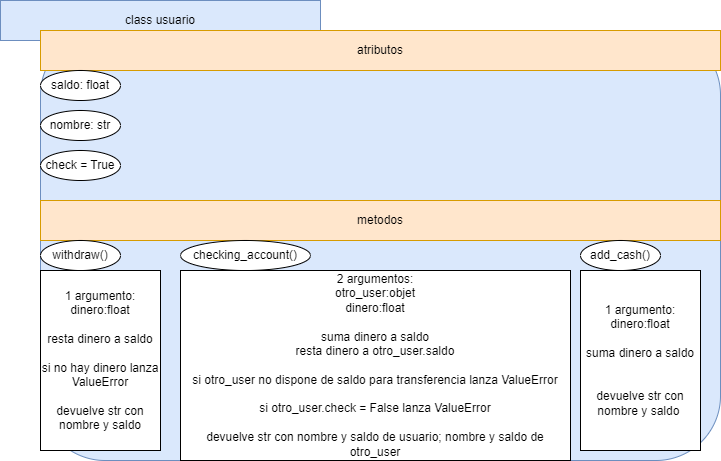

The diagram above was exported from draw.io. Its source (the exported page's mxGraphModel, read from the mxfile embedded in the PNG):
<mxGraphModel dx="880" dy="1603" grid="1" gridSize="10" guides="1" tooltips="1" connect="1" arrows="1" fold="1" page="1" pageScale="1" pageWidth="827" pageHeight="1169" math="0" shadow="0">
  <root>
    <mxCell id="0" />
    <mxCell id="1" parent="0" />
    <mxCell id="lrBPcO7DYn5xPUGliI-i-1" value="" style="rounded=1;whiteSpace=wrap;html=1;fillColor=#dae8fc;strokeColor=#6c8ebf;" vertex="1" parent="1">
      <mxGeometry x="80" y="-410" width="680" height="430" as="geometry" />
    </mxCell>
    <mxCell id="lrBPcO7DYn5xPUGliI-i-2" value="class usuario" style="rounded=0;whiteSpace=wrap;html=1;fillColor=#dae8fc;strokeColor=#6c8ebf;" vertex="1" parent="1">
      <mxGeometry x="40" y="-440" width="320" height="40" as="geometry" />
    </mxCell>
    <mxCell id="lrBPcO7DYn5xPUGliI-i-4" value="atributos" style="rounded=0;whiteSpace=wrap;html=1;fillColor=#ffe6cc;strokeColor=#d79b00;" vertex="1" parent="1">
      <mxGeometry x="80" y="-410" width="680" height="40" as="geometry" />
    </mxCell>
    <mxCell id="lrBPcO7DYn5xPUGliI-i-5" value="metodos" style="rounded=0;whiteSpace=wrap;html=1;fillColor=#ffe6cc;strokeColor=#d79b00;" vertex="1" parent="1">
      <mxGeometry x="80" y="-240" width="680" height="40" as="geometry" />
    </mxCell>
    <mxCell id="lrBPcO7DYn5xPUGliI-i-6" value="withdraw()" style="ellipse;whiteSpace=wrap;html=1;" vertex="1" parent="1">
      <mxGeometry x="80" y="-200" width="80" height="30" as="geometry" />
    </mxCell>
    <mxCell id="lrBPcO7DYn5xPUGliI-i-7" value="saldo: float" style="ellipse;whiteSpace=wrap;html=1;" vertex="1" parent="1">
      <mxGeometry x="80" y="-370" width="80" height="30" as="geometry" />
    </mxCell>
    <mxCell id="lrBPcO7DYn5xPUGliI-i-8" value="1 argumento:&lt;br&gt;dinero:float&lt;br&gt;&lt;br&gt;resta dinero a saldo&lt;br&gt;&lt;br&gt;si no hay dinero lanza ValueError&lt;br&gt;&lt;br&gt;devuelve str con nombre y saldo" style="rounded=0;whiteSpace=wrap;html=1;" vertex="1" parent="1">
      <mxGeometry x="80" y="-170" width="120" height="180" as="geometry" />
    </mxCell>
    <mxCell id="lrBPcO7DYn5xPUGliI-i-9" value="checking_account()" style="ellipse;whiteSpace=wrap;html=1;" vertex="1" parent="1">
      <mxGeometry x="220" y="-200" width="130" height="30" as="geometry" />
    </mxCell>
    <mxCell id="lrBPcO7DYn5xPUGliI-i-10" value="2 argumentos:&lt;br&gt;otro_user:objet&lt;br&gt;dinero:float&lt;br&gt;&lt;br&gt;suma dinero a saldo&lt;br&gt;resta dinero a otro_user.saldo&lt;br&gt;&lt;br&gt;si otro_user no dispone de saldo para transferencia lanza ValueError&lt;br&gt;&lt;br&gt;si otro_user.check = False lanza ValueError&lt;br&gt;&lt;br&gt;devuelve str con nombre y saldo de usuario; nombre y saldo de otro_user" style="rounded=0;whiteSpace=wrap;html=1;" vertex="1" parent="1">
      <mxGeometry x="220" y="-170" width="390" height="190" as="geometry" />
    </mxCell>
    <mxCell id="lrBPcO7DYn5xPUGliI-i-11" value="add_cash()" style="ellipse;whiteSpace=wrap;html=1;" vertex="1" parent="1">
      <mxGeometry x="620" y="-200" width="80" height="30" as="geometry" />
    </mxCell>
    <mxCell id="lrBPcO7DYn5xPUGliI-i-12" value="1 argumento:&lt;br&gt;dinero:float&lt;br&gt;&lt;br&gt;suma dinero a saldo&lt;br&gt;&lt;br&gt;&lt;br&gt;devuelve str con nombre y saldo&amp;nbsp;" style="rounded=0;whiteSpace=wrap;html=1;" vertex="1" parent="1">
      <mxGeometry x="620" y="-170" width="120" height="180" as="geometry" />
    </mxCell>
    <mxCell id="lrBPcO7DYn5xPUGliI-i-13" value="nombre: str" style="ellipse;whiteSpace=wrap;html=1;" vertex="1" parent="1">
      <mxGeometry x="80" y="-330" width="80" height="30" as="geometry" />
    </mxCell>
    <mxCell id="lrBPcO7DYn5xPUGliI-i-14" value="check = True" style="ellipse;whiteSpace=wrap;html=1;" vertex="1" parent="1">
      <mxGeometry x="80" y="-290" width="80" height="30" as="geometry" />
    </mxCell>
  </root>
</mxGraphModel>